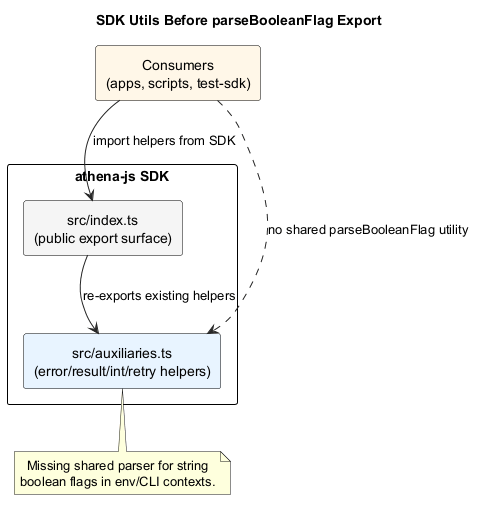

The diagram above was rendered by PlantUML. Its source (embedded in the PNG):
@startuml
skinparam backgroundColor white
skinparam defaultTextAlignment center
skinparam shadowing false
skinparam ArrowColor #222222
skinparam ArrowFontColor #000000
skinparam componentStyle rectangle
skinparam packageStyle rectangle
skinparam rectangle {
  FontColor #000000
  BorderColor #000000
}
title SDK Utils Before parseBooleanFlag Export

package "athena-js SDK" {
  rectangle "src/index.ts\n(public export surface)" as Index #F5F5F5
  rectangle "src/auxiliaries.ts\n(error/result/int/retry helpers)" as Aux #E8F4FF
}

rectangle "Consumers\n(apps, scripts, test-sdk)" as Consumers #FFF7E8

Index --> Aux : re-exports existing helpers
Consumers --> Index : import helpers from SDK
Consumers ..> Aux : no shared parseBooleanFlag utility

note bottom of Aux
Missing shared parser for string
boolean flags in env/CLI contexts.
end note
@enduml